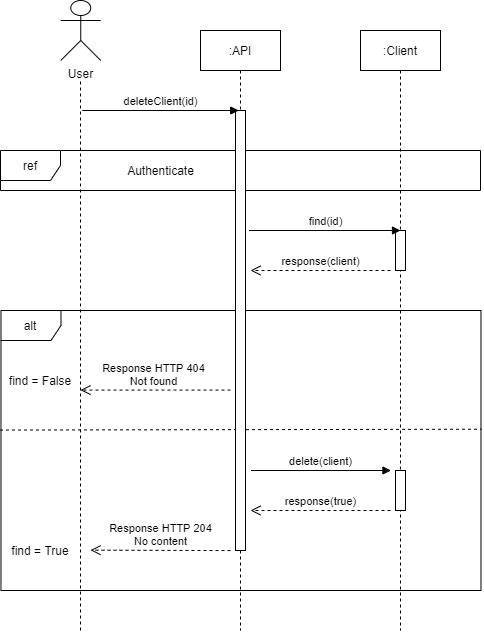

The diagram above was exported from draw.io. Its source (the exported page's mxGraphModel, read from the mxfile embedded in the PNG):
<mxGraphModel dx="1422" dy="762" grid="1" gridSize="10" guides="1" tooltips="1" connect="1" arrows="1" fold="1" page="1" pageScale="1" pageWidth="827" pageHeight="1169" math="0" shadow="0">
  <root>
    <mxCell id="0" />
    <mxCell id="1" parent="0" />
    <mxCell id="s-tDOMCJYo7Ym9_7xp_l-101" value="alt" style="shape=umlFrame;whiteSpace=wrap;html=1;" vertex="1" parent="1">
      <mxGeometry x="120.48" y="560" width="480" height="280" as="geometry" />
    </mxCell>
    <mxCell id="s-tDOMCJYo7Ym9_7xp_l-109" value="" style="endArrow=none;dashed=1;html=1;exitX=-0.002;exitY=0.427;exitDx=0;exitDy=0;exitPerimeter=0;entryX=1.001;entryY=0.424;entryDx=0;entryDy=0;entryPerimeter=0;" edge="1" parent="1" source="s-tDOMCJYo7Ym9_7xp_l-101" target="s-tDOMCJYo7Ym9_7xp_l-101">
      <mxGeometry width="50" height="50" relative="1" as="geometry">
        <mxPoint x="120.48" y="729" as="sourcePoint" />
        <mxPoint x="610.48" y="731" as="targetPoint" />
      </mxGeometry>
    </mxCell>
    <mxCell id="s-tDOMCJYo7Ym9_7xp_l-100" value="ref" style="shape=umlFrame;whiteSpace=wrap;html=1;" vertex="1" parent="1">
      <mxGeometry x="120" y="400" width="480" height="40" as="geometry" />
    </mxCell>
    <mxCell id="s-tDOMCJYo7Ym9_7xp_l-102" value="User" style="shape=umlActor;verticalLabelPosition=bottom;verticalAlign=top;html=1;outlineConnect=0;" vertex="1" parent="1">
      <mxGeometry x="180.26" y="250" width="40" height="60" as="geometry" />
    </mxCell>
    <mxCell id="s-tDOMCJYo7Ym9_7xp_l-103" value="" style="endArrow=none;dashed=1;html=1;" edge="1" parent="1">
      <mxGeometry width="50" height="50" relative="1" as="geometry">
        <mxPoint x="200" y="880" as="sourcePoint" />
        <mxPoint x="200" y="330" as="targetPoint" />
      </mxGeometry>
    </mxCell>
    <mxCell id="s-tDOMCJYo7Ym9_7xp_l-104" value=":API" style="shape=umlLifeline;perimeter=lifelinePerimeter;whiteSpace=wrap;html=1;container=1;collapsible=0;recursiveResize=0;outlineConnect=0;size=40;" vertex="1" parent="1">
      <mxGeometry x="320" y="280" width="80" height="600" as="geometry" />
    </mxCell>
    <mxCell id="s-tDOMCJYo7Ym9_7xp_l-114" value="" style="html=1;points=[];perimeter=orthogonalPerimeter;" vertex="1" parent="s-tDOMCJYo7Ym9_7xp_l-104">
      <mxGeometry x="35" y="80" width="10" height="440" as="geometry" />
    </mxCell>
    <mxCell id="s-tDOMCJYo7Ym9_7xp_l-105" value=":Client" style="shape=umlLifeline;perimeter=lifelinePerimeter;whiteSpace=wrap;html=1;container=1;collapsible=0;recursiveResize=0;outlineConnect=0;size=40;" vertex="1" parent="1">
      <mxGeometry x="480" y="280" width="80" height="600" as="geometry" />
    </mxCell>
    <mxCell id="s-tDOMCJYo7Ym9_7xp_l-106" value="" style="html=1;points=[];perimeter=orthogonalPerimeter;" vertex="1" parent="s-tDOMCJYo7Ym9_7xp_l-105">
      <mxGeometry x="35" y="440" width="10" height="40" as="geometry" />
    </mxCell>
    <mxCell id="s-tDOMCJYo7Ym9_7xp_l-126" value="" style="html=1;points=[];perimeter=orthogonalPerimeter;" vertex="1" parent="s-tDOMCJYo7Ym9_7xp_l-105">
      <mxGeometry x="35" y="200" width="10" height="40" as="geometry" />
    </mxCell>
    <mxCell id="s-tDOMCJYo7Ym9_7xp_l-107" value="Response HTTP 404&lt;br&gt;Not found" style="html=1;verticalAlign=bottom;endArrow=open;dashed=1;endSize=8;" edge="1" parent="1">
      <mxGeometry x="0.0308" relative="1" as="geometry">
        <mxPoint x="350" y="639.58" as="sourcePoint" />
        <mxPoint x="200" y="639.58" as="targetPoint" />
        <Array as="points" />
        <mxPoint as="offset" />
      </mxGeometry>
    </mxCell>
    <mxCell id="s-tDOMCJYo7Ym9_7xp_l-110" value="response(true)" style="html=1;verticalAlign=bottom;endArrow=open;dashed=1;endSize=8;" edge="1" parent="1">
      <mxGeometry relative="1" as="geometry">
        <mxPoint x="510" y="760" as="sourcePoint" />
        <mxPoint x="370" y="760" as="targetPoint" />
        <Array as="points">
          <mxPoint x="430" y="760" />
        </Array>
      </mxGeometry>
    </mxCell>
    <mxCell id="s-tDOMCJYo7Ym9_7xp_l-111" value="Authenticate" style="text;html=1;align=center;verticalAlign=middle;resizable=0;points=[];autosize=1;" vertex="1" parent="1">
      <mxGeometry x="239.99999999999997" y="410" width="80" height="20" as="geometry" />
    </mxCell>
    <mxCell id="s-tDOMCJYo7Ym9_7xp_l-112" value="deleteClient(id)" style="html=1;verticalAlign=bottom;endArrow=block;" edge="1" parent="1">
      <mxGeometry width="80" relative="1" as="geometry">
        <mxPoint x="201.76" y="360" as="sourcePoint" />
        <mxPoint x="358.24" y="360" as="targetPoint" />
      </mxGeometry>
    </mxCell>
    <mxCell id="s-tDOMCJYo7Ym9_7xp_l-113" value="find = True" style="text;html=1;strokeColor=none;fillColor=none;align=center;verticalAlign=middle;whiteSpace=wrap;rounded=0;" vertex="1" parent="1">
      <mxGeometry x="120" y="780" width="80" height="40" as="geometry" />
    </mxCell>
    <mxCell id="s-tDOMCJYo7Ym9_7xp_l-115" value="delete(client)" style="html=1;verticalAlign=bottom;endArrow=block;" edge="1" parent="1">
      <mxGeometry width="80" relative="1" as="geometry">
        <mxPoint x="370.48" y="720" as="sourcePoint" />
        <mxPoint x="510.48" y="720" as="targetPoint" />
      </mxGeometry>
    </mxCell>
    <mxCell id="s-tDOMCJYo7Ym9_7xp_l-116" value="Response HTTP 204&lt;br&gt;No content" style="html=1;verticalAlign=bottom;endArrow=open;dashed=1;endSize=8;" edge="1" parent="1">
      <mxGeometry relative="1" as="geometry">
        <mxPoint x="350" y="800.0799999999999" as="sourcePoint" />
        <mxPoint x="209.99999999999997" y="799.66" as="targetPoint" />
        <Array as="points" />
      </mxGeometry>
    </mxCell>
    <mxCell id="s-tDOMCJYo7Ym9_7xp_l-118" value="find = False" style="text;html=1;strokeColor=none;fillColor=none;align=center;verticalAlign=middle;whiteSpace=wrap;rounded=0;" vertex="1" parent="1">
      <mxGeometry x="120.48" y="610" width="80" height="40" as="geometry" />
    </mxCell>
    <mxCell id="s-tDOMCJYo7Ym9_7xp_l-125" value="find(id)" style="html=1;verticalAlign=bottom;endArrow=block;" edge="1" parent="1">
      <mxGeometry width="80" relative="1" as="geometry">
        <mxPoint x="368.52" y="480" as="sourcePoint" />
        <mxPoint x="520" y="480" as="targetPoint" />
      </mxGeometry>
    </mxCell>
    <mxCell id="s-tDOMCJYo7Ym9_7xp_l-127" value="response(client)" style="html=1;verticalAlign=bottom;endArrow=open;dashed=1;endSize=8;" edge="1" parent="1">
      <mxGeometry relative="1" as="geometry">
        <mxPoint x="510" y="520" as="sourcePoint" />
        <mxPoint x="370" y="520" as="targetPoint" />
        <Array as="points">
          <mxPoint x="430" y="520" />
        </Array>
      </mxGeometry>
    </mxCell>
  </root>
</mxGraphModel>